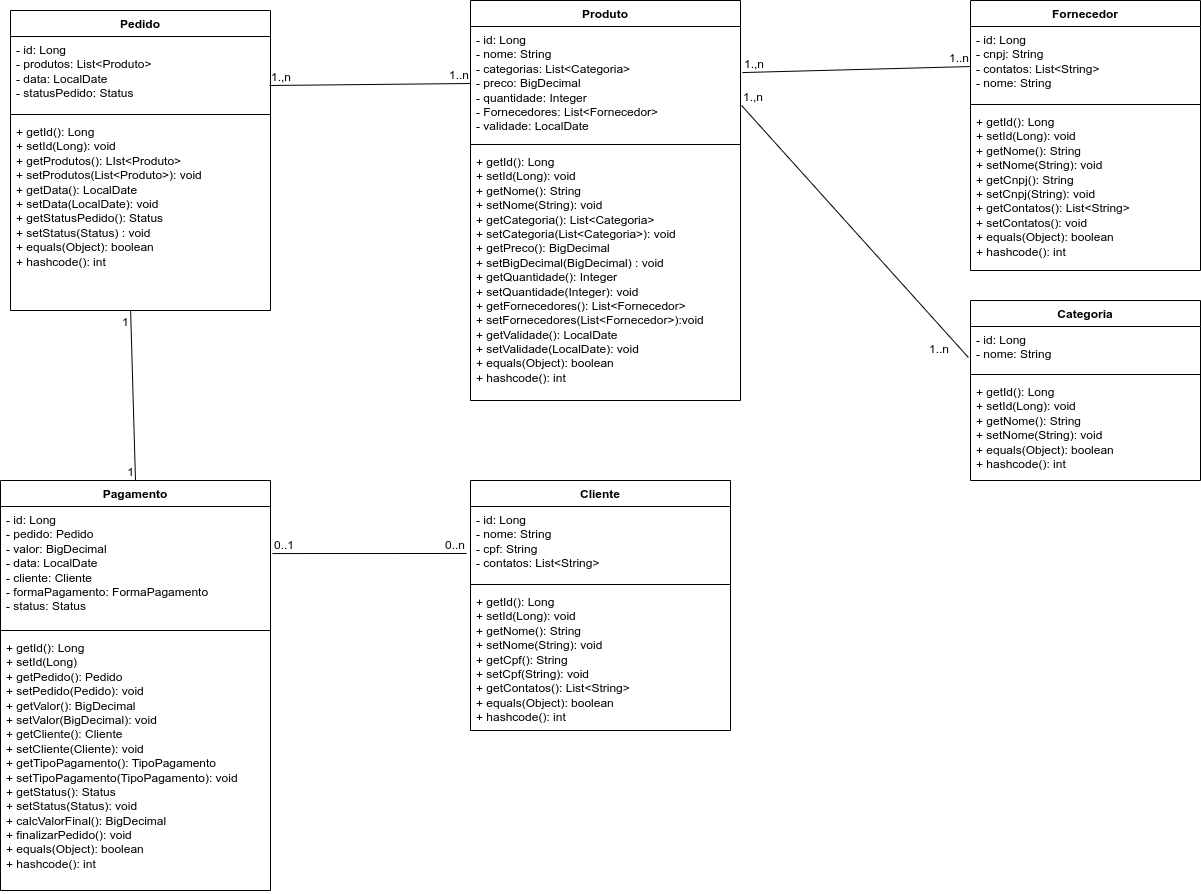

The diagram above was exported from draw.io. Its source (the exported page's mxGraphModel, read from the mxfile embedded in the PNG):
<mxGraphModel dx="1674" dy="838" grid="1" gridSize="10" guides="1" tooltips="1" connect="1" arrows="1" fold="1" page="1" pageScale="1" pageWidth="827" pageHeight="1169" math="0" shadow="0">
  <root>
    <mxCell id="WIyWlLk6GJQsqaUBKTNV-0" />
    <mxCell id="WIyWlLk6GJQsqaUBKTNV-1" parent="WIyWlLk6GJQsqaUBKTNV-0" />
    <mxCell id="rY-AUUDbGmvksFWKDasG-34" value="Pagamento" style="swimlane;fontStyle=1;align=center;verticalAlign=top;childLayout=stackLayout;horizontal=1;startSize=26;horizontalStack=0;resizeParent=1;resizeParentMax=0;resizeLast=0;collapsible=1;marginBottom=0;whiteSpace=wrap;html=1;" parent="WIyWlLk6GJQsqaUBKTNV-1" vertex="1">
      <mxGeometry y="570" width="270" height="410" as="geometry" />
    </mxCell>
    <mxCell id="rY-AUUDbGmvksFWKDasG-25" value="- id: Long&lt;div&gt;- pedido: Pedido&lt;/div&gt;&lt;div&gt;- valor: BigDecimal&lt;/div&gt;&lt;div&gt;- data: LocalDate&lt;/div&gt;&lt;div&gt;- cliente: Cliente&lt;/div&gt;&lt;div&gt;- formaPagamento: FormaPagamento&lt;/div&gt;&lt;div&gt;- status: Status&lt;/div&gt;" style="text;strokeColor=none;fillColor=none;align=left;verticalAlign=top;spacingLeft=4;spacingRight=4;overflow=hidden;rotatable=0;points=[[0,0.5],[1,0.5]];portConstraint=eastwest;whiteSpace=wrap;html=1;" parent="rY-AUUDbGmvksFWKDasG-34" vertex="1">
      <mxGeometry y="26" width="270" height="120" as="geometry" />
    </mxCell>
    <mxCell id="rY-AUUDbGmvksFWKDasG-36" value="" style="line;strokeWidth=1;fillColor=none;align=left;verticalAlign=middle;spacingTop=-1;spacingLeft=3;spacingRight=3;rotatable=0;labelPosition=right;points=[];portConstraint=eastwest;strokeColor=inherit;" parent="rY-AUUDbGmvksFWKDasG-34" vertex="1">
      <mxGeometry y="146" width="270" height="8" as="geometry" />
    </mxCell>
    <mxCell id="rY-AUUDbGmvksFWKDasG-37" value="&lt;div&gt;+ getId(): Long&lt;/div&gt;&lt;div&gt;+ setId(Long)&lt;/div&gt;&lt;div&gt;+ getPedido(): Pedido&lt;/div&gt;&lt;div&gt;+ setPedido(Pedido): void&lt;/div&gt;&lt;div&gt;+ getValor(): BigDecimal&lt;/div&gt;&lt;div&gt;+ setValor(BigDecimal): void&lt;/div&gt;&lt;div&gt;+ getCliente(): Cliente&lt;/div&gt;&lt;div&gt;+ setCliente(Cliente): void&lt;/div&gt;&lt;div&gt;+ getTipoPagamento(): TipoPagamento&lt;/div&gt;&lt;div&gt;+ setTipoPagamento(TipoPagamento): void&lt;/div&gt;&lt;div&gt;+ getStatus(): Status&lt;/div&gt;&lt;div&gt;+ setStatus(Status): void&lt;/div&gt;+ calcValorFinal(): BigDecimal&lt;div&gt;+ finalizarPedido(): void&lt;br&gt;&lt;div&gt;&lt;div&gt;+ equals(Object): boolean&lt;/div&gt;&lt;div&gt;+ hashcode(): int&lt;/div&gt;&lt;/div&gt;&lt;/div&gt;" style="text;strokeColor=none;fillColor=none;align=left;verticalAlign=top;spacingLeft=4;spacingRight=4;overflow=hidden;rotatable=0;points=[[0,0.5],[1,0.5]];portConstraint=eastwest;whiteSpace=wrap;html=1;" parent="rY-AUUDbGmvksFWKDasG-34" vertex="1">
      <mxGeometry y="154" width="270" height="256" as="geometry" />
    </mxCell>
    <mxCell id="bZQZ-qHiWFJ9Ire6e_wH-2" value="Pedido" style="swimlane;fontStyle=1;align=center;verticalAlign=top;childLayout=stackLayout;horizontal=1;startSize=26;horizontalStack=0;resizeParent=1;resizeParentMax=0;resizeLast=0;collapsible=1;marginBottom=0;whiteSpace=wrap;html=1;" parent="WIyWlLk6GJQsqaUBKTNV-1" vertex="1">
      <mxGeometry x="10" y="100" width="260" height="300" as="geometry" />
    </mxCell>
    <mxCell id="bZQZ-qHiWFJ9Ire6e_wH-3" value="- id: Long&lt;div&gt;- produtos: List&amp;lt;Produto&amp;gt;&lt;/div&gt;&lt;div&gt;- data: LocalDate&lt;/div&gt;&lt;div&gt;- statusPedido: Status&lt;/div&gt;" style="text;strokeColor=none;fillColor=none;align=left;verticalAlign=top;spacingLeft=4;spacingRight=4;overflow=hidden;rotatable=0;points=[[0,0.5],[1,0.5]];portConstraint=eastwest;whiteSpace=wrap;html=1;" parent="bZQZ-qHiWFJ9Ire6e_wH-2" vertex="1">
      <mxGeometry y="26" width="260" height="74" as="geometry" />
    </mxCell>
    <mxCell id="bZQZ-qHiWFJ9Ire6e_wH-4" value="" style="line;strokeWidth=1;fillColor=none;align=left;verticalAlign=middle;spacingTop=-1;spacingLeft=3;spacingRight=3;rotatable=0;labelPosition=right;points=[];portConstraint=eastwest;strokeColor=inherit;" parent="bZQZ-qHiWFJ9Ire6e_wH-2" vertex="1">
      <mxGeometry y="100" width="260" height="8" as="geometry" />
    </mxCell>
    <mxCell id="bZQZ-qHiWFJ9Ire6e_wH-5" value="+ getId(): Long&lt;div&gt;+ setId(Long): void&lt;/div&gt;&lt;div&gt;+ getProdutos(): LIst&amp;lt;Produto&amp;gt;&lt;/div&gt;&lt;div&gt;+ setProdutos(List&amp;lt;Produto&amp;gt;): void&lt;/div&gt;&lt;div&gt;+ getData(): LocalDate&lt;/div&gt;&lt;div&gt;+ setData(LocalDate): void&lt;/div&gt;&lt;div&gt;+ getStatusPedido(): Status&lt;/div&gt;&lt;div&gt;+ setStatus(Status) : void&lt;/div&gt;&lt;div&gt;+ equals(Object): boolean&lt;/div&gt;&lt;div&gt;+ hashcode(): int&lt;/div&gt;" style="text;strokeColor=none;fillColor=none;align=left;verticalAlign=top;spacingLeft=4;spacingRight=4;overflow=hidden;rotatable=0;points=[[0,0.5],[1,0.5]];portConstraint=eastwest;whiteSpace=wrap;html=1;" parent="bZQZ-qHiWFJ9Ire6e_wH-2" vertex="1">
      <mxGeometry y="108" width="260" height="192" as="geometry" />
    </mxCell>
    <mxCell id="bZQZ-qHiWFJ9Ire6e_wH-6" value="Produto" style="swimlane;fontStyle=1;align=center;verticalAlign=top;childLayout=stackLayout;horizontal=1;startSize=26;horizontalStack=0;resizeParent=1;resizeParentMax=0;resizeLast=0;collapsible=1;marginBottom=0;whiteSpace=wrap;html=1;" parent="WIyWlLk6GJQsqaUBKTNV-1" vertex="1">
      <mxGeometry x="470" y="90" width="270" height="400" as="geometry" />
    </mxCell>
    <mxCell id="bZQZ-qHiWFJ9Ire6e_wH-7" value="- id: Long&lt;div&gt;- nome: String&lt;/div&gt;&lt;div&gt;- categorias: List&amp;lt;Categoria&amp;gt;&lt;/div&gt;&lt;div&gt;- preco: BigDecimal&lt;/div&gt;&lt;div&gt;- quantidade: Integer&lt;/div&gt;&lt;div&gt;- Fornecedores: List&amp;lt;Fornecedor&amp;gt;&lt;/div&gt;&lt;div&gt;- validade: LocalDate&lt;/div&gt;" style="text;strokeColor=none;fillColor=none;align=left;verticalAlign=top;spacingLeft=4;spacingRight=4;overflow=hidden;rotatable=0;points=[[0,0.5],[1,0.5]];portConstraint=eastwest;whiteSpace=wrap;html=1;" parent="bZQZ-qHiWFJ9Ire6e_wH-6" vertex="1">
      <mxGeometry y="26" width="270" height="114" as="geometry" />
    </mxCell>
    <mxCell id="bZQZ-qHiWFJ9Ire6e_wH-8" value="" style="line;strokeWidth=1;fillColor=none;align=left;verticalAlign=middle;spacingTop=-1;spacingLeft=3;spacingRight=3;rotatable=0;labelPosition=right;points=[];portConstraint=eastwest;strokeColor=inherit;" parent="bZQZ-qHiWFJ9Ire6e_wH-6" vertex="1">
      <mxGeometry y="140" width="270" height="8" as="geometry" />
    </mxCell>
    <mxCell id="bZQZ-qHiWFJ9Ire6e_wH-9" value="+ getId(): Long&lt;div&gt;+ setId(Long): void&lt;/div&gt;&lt;div&gt;+ getNome(): String&lt;/div&gt;&lt;div&gt;+ setNome(String): void&lt;/div&gt;&lt;div&gt;+ getCategoria(): List&amp;lt;Categoria&amp;gt;&lt;/div&gt;&lt;div&gt;+ setCategoria(List&amp;lt;Categoria&amp;gt;): void&lt;/div&gt;&lt;div&gt;+ getPreco(): BigDecimal&lt;/div&gt;&lt;div&gt;+ setBigDecimal(BigDecimal) : void&lt;/div&gt;&lt;div&gt;+ getQuantidade(): Integer&lt;/div&gt;&lt;div&gt;+ setQuantidade(Integer): void&lt;/div&gt;&lt;div&gt;+ getFornecedores(): List&amp;lt;Fornecedor&amp;gt;&lt;/div&gt;&lt;div&gt;+ setFornecedores(List&amp;lt;Fornecedor&amp;gt;):void&lt;/div&gt;&lt;div&gt;+ getValidade(): LocalDate&lt;/div&gt;&lt;div&gt;+ setValidade(LocalDate): void&lt;/div&gt;&lt;div&gt;+ equals(Object): boolean&lt;/div&gt;&lt;div&gt;+ hashcode(): int&lt;/div&gt;" style="text;strokeColor=none;fillColor=none;align=left;verticalAlign=top;spacingLeft=4;spacingRight=4;overflow=hidden;rotatable=0;points=[[0,0.5],[1,0.5]];portConstraint=eastwest;whiteSpace=wrap;html=1;" parent="bZQZ-qHiWFJ9Ire6e_wH-6" vertex="1">
      <mxGeometry y="148" width="270" height="252" as="geometry" />
    </mxCell>
    <mxCell id="bZQZ-qHiWFJ9Ire6e_wH-11" value="Categoria" style="swimlane;fontStyle=1;align=center;verticalAlign=top;childLayout=stackLayout;horizontal=1;startSize=26;horizontalStack=0;resizeParent=1;resizeParentMax=0;resizeLast=0;collapsible=1;marginBottom=0;whiteSpace=wrap;html=1;" parent="WIyWlLk6GJQsqaUBKTNV-1" vertex="1">
      <mxGeometry x="970" y="390" width="230" height="180" as="geometry" />
    </mxCell>
    <mxCell id="bZQZ-qHiWFJ9Ire6e_wH-12" value="- id: Long&lt;div&gt;- nome: String&lt;/div&gt;" style="text;strokeColor=none;fillColor=none;align=left;verticalAlign=top;spacingLeft=4;spacingRight=4;overflow=hidden;rotatable=0;points=[[0,0.5],[1,0.5]];portConstraint=eastwest;whiteSpace=wrap;html=1;" parent="bZQZ-qHiWFJ9Ire6e_wH-11" vertex="1">
      <mxGeometry y="26" width="230" height="44" as="geometry" />
    </mxCell>
    <mxCell id="bZQZ-qHiWFJ9Ire6e_wH-13" value="" style="line;strokeWidth=1;fillColor=none;align=left;verticalAlign=middle;spacingTop=-1;spacingLeft=3;spacingRight=3;rotatable=0;labelPosition=right;points=[];portConstraint=eastwest;strokeColor=inherit;" parent="bZQZ-qHiWFJ9Ire6e_wH-11" vertex="1">
      <mxGeometry y="70" width="230" height="8" as="geometry" />
    </mxCell>
    <mxCell id="bZQZ-qHiWFJ9Ire6e_wH-14" value="+ getId(): Long&lt;div&gt;+ setId(Long): void&lt;/div&gt;&lt;div&gt;+ getNome(): String&lt;/div&gt;&lt;div&gt;+ setNome(String): void&lt;/div&gt;&lt;div&gt;&lt;div&gt;+ equals(Object): boolean&lt;/div&gt;&lt;div&gt;+ hashcode(): int&lt;/div&gt;&lt;/div&gt;" style="text;strokeColor=none;fillColor=none;align=left;verticalAlign=top;spacingLeft=4;spacingRight=4;overflow=hidden;rotatable=0;points=[[0,0.5],[1,0.5]];portConstraint=eastwest;whiteSpace=wrap;html=1;" parent="bZQZ-qHiWFJ9Ire6e_wH-11" vertex="1">
      <mxGeometry y="78" width="230" height="102" as="geometry" />
    </mxCell>
    <mxCell id="bZQZ-qHiWFJ9Ire6e_wH-15" value="Fornecedor" style="swimlane;fontStyle=1;align=center;verticalAlign=top;childLayout=stackLayout;horizontal=1;startSize=26;horizontalStack=0;resizeParent=1;resizeParentMax=0;resizeLast=0;collapsible=1;marginBottom=0;whiteSpace=wrap;html=1;" parent="WIyWlLk6GJQsqaUBKTNV-1" vertex="1">
      <mxGeometry x="970" y="90" width="230" height="270" as="geometry" />
    </mxCell>
    <mxCell id="bZQZ-qHiWFJ9Ire6e_wH-16" value="- id: Long&lt;div&gt;- cnpj: String&lt;/div&gt;&lt;div&gt;- contatos: List&amp;lt;String&amp;gt;&lt;/div&gt;&lt;div&gt;- nome: String&lt;span style=&quot;background-color: transparent; color: light-dark(rgb(0, 0, 0), rgb(255, 255, 255));&quot;&gt;&amp;nbsp;&lt;/span&gt;&lt;/div&gt;" style="text;strokeColor=none;fillColor=none;align=left;verticalAlign=top;spacingLeft=4;spacingRight=4;overflow=hidden;rotatable=0;points=[[0,0.5],[1,0.5]];portConstraint=eastwest;whiteSpace=wrap;html=1;" parent="bZQZ-qHiWFJ9Ire6e_wH-15" vertex="1">
      <mxGeometry y="26" width="230" height="74" as="geometry" />
    </mxCell>
    <mxCell id="bZQZ-qHiWFJ9Ire6e_wH-17" value="" style="line;strokeWidth=1;fillColor=none;align=left;verticalAlign=middle;spacingTop=-1;spacingLeft=3;spacingRight=3;rotatable=0;labelPosition=right;points=[];portConstraint=eastwest;strokeColor=inherit;" parent="bZQZ-qHiWFJ9Ire6e_wH-15" vertex="1">
      <mxGeometry y="100" width="230" height="8" as="geometry" />
    </mxCell>
    <mxCell id="bZQZ-qHiWFJ9Ire6e_wH-18" value="+ getId(): Long&lt;div&gt;+ setId(Long): void&lt;/div&gt;&lt;div&gt;+ getNome(): String&lt;/div&gt;&lt;div&gt;+ setNome(String): void&lt;/div&gt;&lt;div&gt;+ getCnpj(): String&lt;/div&gt;&lt;div&gt;+ setCnpj(String): void&lt;/div&gt;&lt;div&gt;+ getContatos(): List&amp;lt;String&amp;gt;&lt;/div&gt;&lt;div&gt;&lt;div&gt;+ setContatos(): void&lt;/div&gt;&lt;/div&gt;&lt;div&gt;&lt;div&gt;+ equals(Object): boolean&lt;/div&gt;&lt;div&gt;+ hashcode(): int&lt;/div&gt;&lt;/div&gt;" style="text;strokeColor=none;fillColor=none;align=left;verticalAlign=top;spacingLeft=4;spacingRight=4;overflow=hidden;rotatable=0;points=[[0,0.5],[1,0.5]];portConstraint=eastwest;whiteSpace=wrap;html=1;" parent="bZQZ-qHiWFJ9Ire6e_wH-15" vertex="1">
      <mxGeometry y="108" width="230" height="162" as="geometry" />
    </mxCell>
    <mxCell id="bZQZ-qHiWFJ9Ire6e_wH-20" value="Cliente" style="swimlane;fontStyle=1;align=center;verticalAlign=top;childLayout=stackLayout;horizontal=1;startSize=26;horizontalStack=0;resizeParent=1;resizeParentMax=0;resizeLast=0;collapsible=1;marginBottom=0;whiteSpace=wrap;html=1;" parent="WIyWlLk6GJQsqaUBKTNV-1" vertex="1">
      <mxGeometry x="470" y="570" width="260" height="250" as="geometry" />
    </mxCell>
    <mxCell id="bZQZ-qHiWFJ9Ire6e_wH-21" value="- id: Long&lt;div&gt;- nome: String&lt;/div&gt;&lt;div&gt;- cpf: String&lt;/div&gt;&lt;div&gt;- contatos: List&amp;lt;String&amp;gt;&lt;/div&gt;&lt;div&gt;&lt;br&gt;&lt;/div&gt;" style="text;strokeColor=none;fillColor=none;align=left;verticalAlign=top;spacingLeft=4;spacingRight=4;overflow=hidden;rotatable=0;points=[[0,0.5],[1,0.5]];portConstraint=eastwest;whiteSpace=wrap;html=1;" parent="bZQZ-qHiWFJ9Ire6e_wH-20" vertex="1">
      <mxGeometry y="26" width="260" height="74" as="geometry" />
    </mxCell>
    <mxCell id="bZQZ-qHiWFJ9Ire6e_wH-22" value="" style="line;strokeWidth=1;fillColor=none;align=left;verticalAlign=middle;spacingTop=-1;spacingLeft=3;spacingRight=3;rotatable=0;labelPosition=right;points=[];portConstraint=eastwest;strokeColor=inherit;" parent="bZQZ-qHiWFJ9Ire6e_wH-20" vertex="1">
      <mxGeometry y="100" width="260" height="8" as="geometry" />
    </mxCell>
    <mxCell id="bZQZ-qHiWFJ9Ire6e_wH-23" value="+ getId(): Long&lt;div&gt;+ setId(Long): void&lt;/div&gt;&lt;div&gt;+ getNome(): String&lt;/div&gt;&lt;div&gt;+ setNome(String): void&lt;/div&gt;&lt;div&gt;+ getCpf(): String&lt;/div&gt;&lt;div&gt;+ setCpf(String): void&lt;/div&gt;&lt;div&gt;+ getContatos(): List&amp;lt;String&amp;gt;&lt;/div&gt;&lt;div&gt;&lt;div&gt;&lt;/div&gt;&lt;/div&gt;&lt;div&gt;&lt;span style=&quot;background-color: transparent; color: light-dark(rgb(0, 0, 0), rgb(255, 255, 255));&quot;&gt;+ equals(Object): boolean&lt;/span&gt;&lt;br&gt;&lt;/div&gt;&lt;div&gt;&lt;div&gt;+ hashcode(): int&lt;/div&gt;&lt;/div&gt;" style="text;strokeColor=none;fillColor=none;align=left;verticalAlign=top;spacingLeft=4;spacingRight=4;overflow=hidden;rotatable=0;points=[[0,0.5],[1,0.5]];portConstraint=eastwest;whiteSpace=wrap;html=1;" parent="bZQZ-qHiWFJ9Ire6e_wH-20" vertex="1">
      <mxGeometry y="108" width="260" height="142" as="geometry" />
    </mxCell>
    <mxCell id="nWj12gvfCnRnKsNlnTsV-4" value="" style="endArrow=none;html=1;rounded=0;exitX=0.996;exitY=0.662;exitDx=0;exitDy=0;exitPerimeter=0;entryX=0;entryY=0.5;entryDx=0;entryDy=0;" parent="WIyWlLk6GJQsqaUBKTNV-1" source="bZQZ-qHiWFJ9Ire6e_wH-3" target="bZQZ-qHiWFJ9Ire6e_wH-7" edge="1">
      <mxGeometry relative="1" as="geometry">
        <mxPoint x="250" y="480.00199999999995" as="sourcePoint" />
        <mxPoint x="448.1100000000001" y="483.99" as="targetPoint" />
      </mxGeometry>
    </mxCell>
    <mxCell id="nWj12gvfCnRnKsNlnTsV-5" value="1.,n" style="resizable=0;html=1;whiteSpace=wrap;align=left;verticalAlign=bottom;" parent="nWj12gvfCnRnKsNlnTsV-4" connectable="0" vertex="1">
      <mxGeometry x="-1" relative="1" as="geometry" />
    </mxCell>
    <mxCell id="nWj12gvfCnRnKsNlnTsV-6" value="1..n" style="resizable=0;html=1;whiteSpace=wrap;align=right;verticalAlign=bottom;" parent="nWj12gvfCnRnKsNlnTsV-4" connectable="0" vertex="1">
      <mxGeometry x="1" relative="1" as="geometry" />
    </mxCell>
    <mxCell id="eIKE_VzzmhQGhxBlw58R-3" value="" style="endArrow=none;html=1;rounded=0;entryX=-0.015;entryY=0.635;entryDx=0;entryDy=0;entryPerimeter=0;exitX=1.007;exitY=0.392;exitDx=0;exitDy=0;exitPerimeter=0;" parent="WIyWlLk6GJQsqaUBKTNV-1" source="rY-AUUDbGmvksFWKDasG-25" target="bZQZ-qHiWFJ9Ire6e_wH-21" edge="1">
      <mxGeometry relative="1" as="geometry">
        <mxPoint x="230" y="510" as="sourcePoint" />
        <mxPoint x="428" y="514" as="targetPoint" />
      </mxGeometry>
    </mxCell>
    <mxCell id="eIKE_VzzmhQGhxBlw58R-4" value="0..1" style="resizable=0;html=1;whiteSpace=wrap;align=left;verticalAlign=bottom;" parent="eIKE_VzzmhQGhxBlw58R-3" connectable="0" vertex="1">
      <mxGeometry x="-1" relative="1" as="geometry" />
    </mxCell>
    <mxCell id="eIKE_VzzmhQGhxBlw58R-5" value="0..n" style="resizable=0;html=1;whiteSpace=wrap;align=right;verticalAlign=bottom;" parent="eIKE_VzzmhQGhxBlw58R-3" connectable="0" vertex="1">
      <mxGeometry x="1" relative="1" as="geometry" />
    </mxCell>
    <mxCell id="eIKE_VzzmhQGhxBlw58R-6" value="" style="endArrow=none;html=1;rounded=0;entryX=0.5;entryY=0;entryDx=0;entryDy=0;exitX=0.462;exitY=1;exitDx=0;exitDy=0;exitPerimeter=0;" parent="WIyWlLk6GJQsqaUBKTNV-1" source="bZQZ-qHiWFJ9Ire6e_wH-5" target="rY-AUUDbGmvksFWKDasG-34" edge="1">
      <mxGeometry relative="1" as="geometry">
        <mxPoint x="220" y="490" as="sourcePoint" />
        <mxPoint x="414" y="490" as="targetPoint" />
      </mxGeometry>
    </mxCell>
    <mxCell id="eIKE_VzzmhQGhxBlw58R-7" value="1" style="resizable=0;html=1;whiteSpace=wrap;align=left;verticalAlign=bottom;" parent="eIKE_VzzmhQGhxBlw58R-6" connectable="0" vertex="1">
      <mxGeometry x="-1" relative="1" as="geometry">
        <mxPoint x="-10" y="20" as="offset" />
      </mxGeometry>
    </mxCell>
    <mxCell id="eIKE_VzzmhQGhxBlw58R-8" value="1" style="resizable=0;html=1;whiteSpace=wrap;align=right;verticalAlign=bottom;" parent="eIKE_VzzmhQGhxBlw58R-6" connectable="0" vertex="1">
      <mxGeometry x="1" relative="1" as="geometry" />
    </mxCell>
    <mxCell id="eIKE_VzzmhQGhxBlw58R-9" value="" style="endArrow=none;html=1;rounded=0;exitX=1.007;exitY=0.404;exitDx=0;exitDy=0;exitPerimeter=0;" parent="WIyWlLk6GJQsqaUBKTNV-1" source="bZQZ-qHiWFJ9Ire6e_wH-7" target="bZQZ-qHiWFJ9Ire6e_wH-16" edge="1">
      <mxGeometry relative="1" as="geometry">
        <mxPoint x="800" y="187" as="sourcePoint" />
        <mxPoint x="950" y="160" as="targetPoint" />
        <Array as="points" />
      </mxGeometry>
    </mxCell>
    <mxCell id="eIKE_VzzmhQGhxBlw58R-10" value="1.,n" style="resizable=0;html=1;whiteSpace=wrap;align=left;verticalAlign=bottom;" parent="eIKE_VzzmhQGhxBlw58R-9" connectable="0" vertex="1">
      <mxGeometry x="-1" relative="1" as="geometry" />
    </mxCell>
    <mxCell id="eIKE_VzzmhQGhxBlw58R-11" value="1..n" style="resizable=0;html=1;whiteSpace=wrap;align=right;verticalAlign=bottom;" parent="eIKE_VzzmhQGhxBlw58R-9" connectable="0" vertex="1">
      <mxGeometry x="1" relative="1" as="geometry" />
    </mxCell>
    <mxCell id="eIKE_VzzmhQGhxBlw58R-13" value="" style="endArrow=none;html=1;rounded=0;exitX=1.004;exitY=0.693;exitDx=0;exitDy=0;exitPerimeter=0;entryX=-0.009;entryY=0.705;entryDx=0;entryDy=0;entryPerimeter=0;" parent="WIyWlLk6GJQsqaUBKTNV-1" source="bZQZ-qHiWFJ9Ire6e_wH-7" target="bZQZ-qHiWFJ9Ire6e_wH-12" edge="1">
      <mxGeometry relative="1" as="geometry">
        <mxPoint x="752" y="172" as="sourcePoint" />
        <mxPoint x="980" y="166" as="targetPoint" />
        <Array as="points" />
      </mxGeometry>
    </mxCell>
    <mxCell id="eIKE_VzzmhQGhxBlw58R-14" value="1.,n" style="resizable=0;html=1;whiteSpace=wrap;align=left;verticalAlign=bottom;" parent="eIKE_VzzmhQGhxBlw58R-13" connectable="0" vertex="1">
      <mxGeometry x="-1" relative="1" as="geometry" />
    </mxCell>
    <mxCell id="eIKE_VzzmhQGhxBlw58R-15" value="1..n" style="resizable=0;html=1;whiteSpace=wrap;align=right;verticalAlign=bottom;" parent="eIKE_VzzmhQGhxBlw58R-13" connectable="0" vertex="1">
      <mxGeometry x="1" relative="1" as="geometry">
        <mxPoint x="-18" as="offset" />
      </mxGeometry>
    </mxCell>
  </root>
</mxGraphModel>